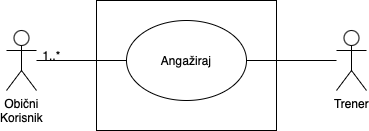

The diagram above was exported from draw.io. Its source (the exported page's mxGraphModel, read from the mxfile embedded in the PNG):
<mxGraphModel dx="626" dy="416" grid="1" gridSize="10" guides="1" tooltips="1" connect="1" arrows="1" fold="1" page="1" pageScale="1" pageWidth="827" pageHeight="1169" math="0" shadow="0">
  <root>
    <mxCell id="0" />
    <mxCell id="1" parent="0" />
    <mxCell id="i3iJV8fuebZiY-3vzbVX-1" value="" style="rounded=0;whiteSpace=wrap;html=1;" vertex="1" parent="1">
      <mxGeometry x="270" y="150" width="180" height="130" as="geometry" />
    </mxCell>
    <mxCell id="i3iJV8fuebZiY-3vzbVX-7" value="&amp;lt;&amp;lt;Include&amp;gt;&amp;gt;" style="rounded=0;orthogonalLoop=1;jettySize=auto;html=1;dashed=1;endArrow=none;endFill=0;startArrow=classic;startFill=1;" edge="1" parent="1" target="i3iJV8fuebZiY-3vzbVX-6">
      <mxGeometry relative="1" as="geometry">
        <mxPoint x="329.86393923832156" y="180.54424304671397" as="sourcePoint" />
      </mxGeometry>
    </mxCell>
    <mxCell id="i3iJV8fuebZiY-3vzbVX-16" value="" style="edgeStyle=orthogonalEdgeStyle;rounded=0;orthogonalLoop=1;jettySize=auto;html=1;endArrow=none;endFill=0;" edge="1" parent="1" source="i3iJV8fuebZiY-3vzbVX-9" target="i3iJV8fuebZiY-3vzbVX-14">
      <mxGeometry relative="1" as="geometry" />
    </mxCell>
    <mxCell id="i3iJV8fuebZiY-3vzbVX-9" value="Trener" style="shape=umlActor;verticalLabelPosition=bottom;verticalAlign=top;html=1;outlineConnect=0;" vertex="1" parent="1">
      <mxGeometry x="510" y="180" width="30" height="60" as="geometry" />
    </mxCell>
    <mxCell id="i3iJV8fuebZiY-3vzbVX-15" value="" style="edgeStyle=orthogonalEdgeStyle;rounded=0;orthogonalLoop=1;jettySize=auto;html=1;endArrow=none;endFill=0;" edge="1" parent="1" source="i3iJV8fuebZiY-3vzbVX-12" target="i3iJV8fuebZiY-3vzbVX-14">
      <mxGeometry relative="1" as="geometry" />
    </mxCell>
    <mxCell id="i3iJV8fuebZiY-3vzbVX-12" value="Obični&lt;div&gt;Korisnik&lt;/div&gt;" style="shape=umlActor;verticalLabelPosition=bottom;verticalAlign=top;html=1;outlineConnect=0;" vertex="1" parent="1">
      <mxGeometry x="180" y="180" width="30" height="60" as="geometry" />
    </mxCell>
    <mxCell id="i3iJV8fuebZiY-3vzbVX-14" value="Angažiraj" style="ellipse;whiteSpace=wrap;html=1;" vertex="1" parent="1">
      <mxGeometry x="300" y="170" width="120" height="80" as="geometry" />
    </mxCell>
    <mxCell id="i3iJV8fuebZiY-3vzbVX-17" value="1..*" style="text;html=1;align=center;verticalAlign=middle;resizable=0;points=[];autosize=1;strokeColor=none;fillColor=none;" vertex="1" parent="1">
      <mxGeometry x="205" y="190" width="40" height="30" as="geometry" />
    </mxCell>
  </root>
</mxGraphModel>